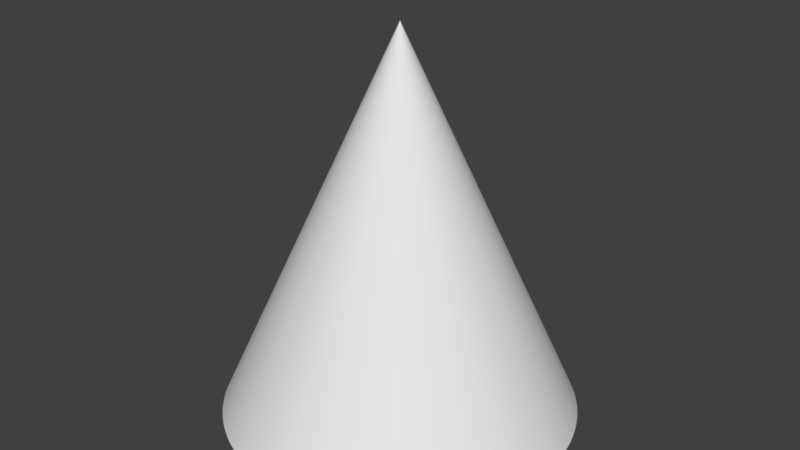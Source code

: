 # Source: cone.blend  (saved by Blender 2.79.0; exported with 4.5.12 LTS)
import bpy
from mathutils import Matrix  # noqa: F401  (used for matrix-valued properties, if any)

bpy.ops.wm.read_factory_settings(use_empty=True)
scene = bpy.context.scene
scene.name = 'Scene'

# ---- collections
col_collection_1 = bpy.data.collections.new('Collection 1'); scene.collection.children.link(col_collection_1)

# ---- world
world_world = bpy.data.worlds.new('World'); scene.world = world_world
world_world.color = (0.05088, 0.05088, 0.05088)
world_world.use_sun_shadow = False
world_world.sun_shadow_jitter_overblur = 0.0
world_world.cycles.sampling_method = 'MANUAL'

# ---- meshes
me_cone_001 = bpy.data.meshes.new('Cone.001')
me_cone_001.from_pydata([(0.0, 0.78, -0.86), (0.01517, 0.7799, -0.86), (0.03034, 0.7794, -0.86), (0.04549, 0.7787, -0.86), (0.06063, 0.7776, -0.86), (0.07575, 0.7763, -0.86), (0.09083, 0.7747, -0.86), (0.1059, 0.7728, -0.86), (0.1209, 0.7706, -0.86), (0.1359, 0.7681, -0.86), (0.1508, 0.7653, -0.86), (0.1656, 0.7622, -0.86), (0.1804, 0.7588, -0.86), (0.1952, 0.7552, -0.86), (0.2098, 0.7513, -0.86), (0.2244, 0.747, -0.86), (0.2389, 0.7425, -0.86), (0.2533, 0.7377, -0.86), (0.2676, 0.7327, -0.86), (0.2818, 0.7273, -0.86), (0.2959, 0.7217, -0.86), (0.3098, 0.7158, -0.86), (0.3237, 0.7097, -0.86), (0.3375, 0.7032, -0.86), (0.3511, 0.6965, -0.86), (0.3645, 0.6896, -0.86), (0.3779, 0.6823, -0.86), (0.3911, 0.6749, -0.86), (0.4041, 0.6671, -0.86), (0.417, 0.6591, -0.86), (0.4298, 0.6509, -0.86), (0.4424, 0.6424, -0.86), (0.4548, 0.6337, -0.86), (0.467, 0.6247, -0.86), (0.4791, 0.6155, -0.86), (0.491, 0.6061, -0.86), (0.5027, 0.5964, -0.86), (0.5142, 0.5865, -0.86), (0.5255, 0.5764, -0.86), (0.5366, 0.5661, -0.86), (0.5475, 0.5556, -0.86), (0.5582, 0.5448, -0.86), (0.5687, 0.5338, -0.86), (0.579, 0.5227, -0.86), (0.589, 0.5113, -0.86), (0.5989, 0.4998, -0.86), (0.6085, 0.488, -0.86), (0.6179, 0.4761, -0.86), (0.627, 0.464, -0.86), (0.6359, 0.4517, -0.86), (0.6446, 0.4392, -0.86), (0.653, 0.4266, -0.86), (0.6612, 0.4138, -0.86), (0.6691, 0.4009, -0.86), (0.6768, 0.3878, -0.86), (0.6842, 0.3746, -0.86), (0.6913, 0.3612, -0.86), (0.6982, 0.3477, -0.86), (0.7049, 0.334, -0.86), (0.7112, 0.3203, -0.86), (0.7173, 0.3064, -0.86), (0.7231, 0.2923, -0.86), (0.7287, 0.2782, -0.86), (0.734, 0.264, -0.86), (0.739, 0.2497, -0.86), (0.7437, 0.2353, -0.86), (0.7481, 0.2207, -0.86), (0.7523, 0.2062, -0.86), (0.7561, 0.1915, -0.86), (0.7597, 0.1767, -0.86), (0.763, 0.1619, -0.86), (0.766, 0.1471, -0.86), (0.7687, 0.1321, -0.86), (0.7712, 0.1171, -0.86), (0.7733, 0.1021, -0.86), (0.7751, 0.08706, -0.86), (0.7767, 0.07197, -0.86), (0.7779, 0.05685, -0.86), (0.7789, 0.04171, -0.86), (0.7795, 0.02655, -0.86), (0.7799, 0.01138, -0.86), (0.78, -0.003793, -0.86), (0.7798, -0.01896, -0.86), (0.7793, -0.03413, -0.86), (0.7784, -0.04928, -0.86), (0.7773, -0.06441, -0.86), (0.7759, -0.07952, -0.86), (0.7742, -0.0946, -0.86), (0.7723, -0.1096, -0.86), (0.77, -0.1246, -0.86), (0.7674, -0.1396, -0.86), (0.7645, -0.1545, -0.86), (0.7614, -0.1693, -0.86), (0.758, -0.1841, -0.86), (0.7542, -0.1988, -0.86), (0.7502, -0.2135, -0.86), (0.7459, -0.228, -0.86), (0.7414, -0.2425, -0.86), (0.7365, -0.2568, -0.86), (0.7314, -0.2711, -0.86), (0.7259, -0.2853, -0.86), (0.7203, -0.2994, -0.86), (0.7143, -0.3133, -0.86), (0.7081, -0.3272, -0.86), (0.7016, -0.3409, -0.86), (0.6948, -0.3544, -0.86), (0.6878, -0.3679, -0.86), (0.6805, -0.3812, -0.86), (0.673, -0.3944, -0.86), (0.6652, -0.4074, -0.86), (0.6571, -0.4202, -0.86), (0.6488, -0.4329, -0.86), (0.6403, -0.4455, -0.86), (0.6315, -0.4579, -0.86), (0.6225, -0.4701, -0.86), (0.6132, -0.4821, -0.86), (0.6037, -0.4939, -0.86), (0.594, -0.5056, -0.86), (0.584, -0.517, -0.86), (0.5739, -0.5283, -0.86), (0.5635, -0.5393, -0.86), (0.5529, -0.5502, -0.86), (0.5421, -0.5608, -0.86), (0.5311, -0.5713, -0.86), (0.5199, -0.5815, -0.86), (0.5084, -0.5915, -0.86), (0.4968, -0.6013, -0.86), (0.4851, -0.6108, -0.86), (0.4731, -0.6202, -0.86), (0.4609, -0.6292, -0.86), (0.4486, -0.6381, -0.86), (0.4361, -0.6467, -0.86), (0.4234, -0.6551, -0.86), (0.4106, -0.6632, -0.86), (0.3976, -0.671, -0.86), (0.3845, -0.6786, -0.86), (0.3712, -0.686, -0.86), (0.3578, -0.6931, -0.86), (0.3443, -0.6999, -0.86), (0.3306, -0.7065, -0.86), (0.3168, -0.7128, -0.86), (0.3029, -0.7188, -0.86), (0.2888, -0.7246, -0.86), (0.2747, -0.73, -0.86), (0.2604, -0.7352, -0.86), (0.2461, -0.7402, -0.86), (0.2316, -0.7448, -0.86), (0.2171, -0.7492, -0.86), (0.2025, -0.7533, -0.86), (0.1878, -0.7571, -0.86), (0.173, -0.7606, -0.86), (0.1582, -0.7638, -0.86), (0.1433, -0.7667, -0.86), (0.1284, -0.7694, -0.86), (0.1134, -0.7717, -0.86), (0.09836, -0.7738, -0.86), (0.08329, -0.7755, -0.86), (0.06819, -0.777, -0.86), (0.05307, -0.7782, -0.86), (0.03792, -0.7791, -0.86), (0.02276, -0.7797, -0.86), (0.007588, -0.78, -0.86), (-0.007585, -0.78, -0.86), (-0.02275, -0.7797, -0.86), (-0.03792, -0.7791, -0.86), (-0.05306, -0.7782, -0.86), (-0.06819, -0.777, -0.86), (-0.08329, -0.7755, -0.86), (-0.09836, -0.7738, -0.86), (-0.1134, -0.7717, -0.86), (-0.1284, -0.7694, -0.86), (-0.1433, -0.7667, -0.86), (-0.1582, -0.7638, -0.86), (-0.173, -0.7606, -0.86), (-0.1878, -0.7571, -0.86), (-0.2025, -0.7533, -0.86), (-0.2171, -0.7492, -0.86), (-0.2316, -0.7448, -0.86), (-0.2461, -0.7402, -0.86), (-0.2604, -0.7352, -0.86), (-0.2747, -0.73, -0.86), (-0.2888, -0.7246, -0.86), (-0.3029, -0.7188, -0.86), (-0.3168, -0.7128, -0.86), (-0.3306, -0.7065, -0.86), (-0.3443, -0.6999, -0.86), (-0.3578, -0.6931, -0.86), (-0.3712, -0.686, -0.86), (-0.3845, -0.6786, -0.86), (-0.3976, -0.671, -0.86), (-0.4106, -0.6632, -0.86), (-0.4234, -0.6551, -0.86), (-0.4361, -0.6467, -0.86), (-0.4486, -0.6381, -0.86), (-0.4609, -0.6292, -0.86), (-0.4731, -0.6202, -0.86), (-0.485, -0.6108, -0.86), (-0.4968, -0.6013, -0.86), (-0.5084, -0.5915, -0.86), (-0.5198, -0.5815, -0.86), (-0.5311, -0.5713, -0.86), (-0.5421, -0.5609, -0.86), (-0.5529, -0.5502, -0.86), (-0.5635, -0.5393, -0.86), (-0.5739, -0.5283, -0.86), (-0.584, -0.517, -0.86), (-0.594, -0.5056, -0.86), (-0.6037, -0.4939, -0.86), (-0.6132, -0.4821, -0.86), (-0.6225, -0.4701, -0.86), (-0.6315, -0.4579, -0.86), (-0.6403, -0.4455, -0.86), (-0.6488, -0.433, -0.86), (-0.6571, -0.4202, -0.86), (-0.6652, -0.4074, -0.86), (-0.673, -0.3944, -0.86), (-0.6805, -0.3812, -0.86), (-0.6878, -0.3679, -0.86), (-0.6948, -0.3545, -0.86), (-5.309e-08, -2.709e-08, 0.86), (-0.7016, -0.3409, -0.86), (-0.7081, -0.3272, -0.86), (-0.7143, -0.3133, -0.86), (-0.7203, -0.2994, -0.86), (-0.7259, -0.2853, -0.86), (-0.7314, -0.2711, -0.86), (-0.7365, -0.2569, -0.86), (-0.7414, -0.2425, -0.86), (-0.7459, -0.228, -0.86), (-0.7502, -0.2135, -0.86), (-0.7542, -0.1988, -0.86), (-0.758, -0.1841, -0.86), (-0.7614, -0.1693, -0.86), (-0.7645, -0.1545, -0.86), (-0.7674, -0.1396, -0.86), (-0.77, -0.1246, -0.86), (-0.7723, -0.1096, -0.86), (-0.7742, -0.0946, -0.86), (-0.7759, -0.07952, -0.86), (-0.7773, -0.06441, -0.86), (-0.7784, -0.04928, -0.86), (-0.7793, -0.03413, -0.86), (-0.7798, -0.01897, -0.86), (-0.78, -0.003796, -0.86), (-0.7799, 0.01138, -0.86), (-0.7795, 0.02655, -0.86), (-0.7789, 0.0417, -0.86), (-0.7779, 0.05685, -0.86), (-0.7767, 0.07197, -0.86), (-0.7751, 0.08706, -0.86), (-0.7733, 0.1021, -0.86), (-0.7712, 0.1171, -0.86), (-0.7687, 0.1321, -0.86), (-0.766, 0.147, -0.86), (-0.763, 0.1619, -0.86), (-0.7597, 0.1767, -0.86), (-0.7561, 0.1915, -0.86), (-0.7523, 0.2061, -0.86), (-0.7481, 0.2207, -0.86), (-0.7437, 0.2353, -0.86), (-0.739, 0.2497, -0.86), (-0.734, 0.264, -0.86), (-0.7287, 0.2782, -0.86), (-0.7231, 0.2923, -0.86), (-0.7173, 0.3064, -0.86), (-0.7112, 0.3203, -0.86), (-0.7049, 0.334, -0.86), (-0.6982, 0.3477, -0.86), (-0.6913, 0.3612, -0.86), (-0.6842, 0.3746, -0.86), (-0.6768, 0.3878, -0.86), (-0.6691, 0.4009, -0.86), (-0.6612, 0.4138, -0.86), (-0.653, 0.4266, -0.86), (-0.6446, 0.4392, -0.86), (-0.6359, 0.4517, -0.86), (-0.627, 0.464, -0.86), (-0.6179, 0.4761, -0.86), (-0.6085, 0.488, -0.86), (-0.5989, 0.4998, -0.86), (-0.589, 0.5113, -0.86), (-0.579, 0.5227, -0.86), (-0.5687, 0.5338, -0.86), (-0.5582, 0.5448, -0.86), (-0.5475, 0.5555, -0.86), (-0.5366, 0.5661, -0.86), (-0.5255, 0.5764, -0.86), (-0.5142, 0.5865, -0.86), (-0.5027, 0.5964, -0.86), (-0.491, 0.6061, -0.86), (-0.4791, 0.6155, -0.86), (-0.467, 0.6247, -0.86), (-0.4548, 0.6337, -0.86), (-0.4424, 0.6424, -0.86), (-0.4298, 0.6509, -0.86), (-0.4171, 0.6591, -0.86), (-0.4041, 0.6671, -0.86), (-0.3911, 0.6749, -0.86), (-0.3779, 0.6823, -0.86), (-0.3646, 0.6896, -0.86), (-0.3511, 0.6965, -0.86), (-0.3375, 0.7032, -0.86), (-0.3237, 0.7097, -0.86), (-0.3098, 0.7158, -0.86), (-0.2959, 0.7217, -0.86), (-0.2818, 0.7273, -0.86), (-0.2676, 0.7327, -0.86), (-0.2533, 0.7377, -0.86), (-0.2389, 0.7425, -0.86), (-0.2244, 0.747, -0.86), (-0.2098, 0.7513, -0.86), (-0.1952, 0.7552, -0.86), (-0.1804, 0.7588, -0.86), (-0.1656, 0.7622, -0.86), (-0.1508, 0.7653, -0.86), (-0.1359, 0.7681, -0.86), (-0.1209, 0.7706, -0.86), (-0.1059, 0.7728, -0.86), (-0.09083, 0.7747, -0.86), (-0.07575, 0.7763, -0.86), (-0.06063, 0.7776, -0.86), (-0.0455, 0.7787, -0.86), (-0.03034, 0.7794, -0.86), (-0.01518, 0.7799, -0.86)], [], [(0, 219, 1), (1, 219, 2), (2, 219, 3), (3, 219, 4), (4, 219, 5), (5, 219, 6), (6, 219, 7), (7, 219, 8), (8, 219, 9), (9, 219, 10), (10, 219, 11), (11, 219, 12), (12, 219, 13), (13, 219, 14), (14, 219, 15), (15, 219, 16), (16, 219, 17), (17, 219, 18), (18, 219, 19), (19, 219, 20), (20, 219, 21), (21, 219, 22), (22, 219, 23), (23, 219, 24), (24, 219, 25), (25, 219, 26), (26, 219, 27), (27, 219, 28), (28, 219, 29), (29, 219, 30), (30, 219, 31), (31, 219, 32), (32, 219, 33), (33, 219, 34), (34, 219, 35), (35, 219, 36), (36, 219, 37), (37, 219, 38), (38, 219, 39), (39, 219, 40), (40, 219, 41), (41, 219, 42), (42, 219, 43), (43, 219, 44), (44, 219, 45), (45, 219, 46), (46, 219, 47), (47, 219, 48), (48, 219, 49), (49, 219, 50), (50, 219, 51), (51, 219, 52), (52, 219, 53), (53, 219, 54), (54, 219, 55), (55, 219, 56), (56, 219, 57), (57, 219, 58), (58, 219, 59), (59, 219, 60), (60, 219, 61), (61, 219, 62), (62, 219, 63), (63, 219, 64), (64, 219, 65), (65, 219, 66), (66, 219, 67), (67, 219, 68), (68, 219, 69), (69, 219, 70), (70, 219, 71), (71, 219, 72), (72, 219, 73), (73, 219, 74), (74, 219, 75), (75, 219, 76), (76, 219, 77), (77, 219, 78), (78, 219, 79), (79, 219, 80), (80, 219, 81), (81, 219, 82), (82, 219, 83), (83, 219, 84), (84, 219, 85), (85, 219, 86), (86, 219, 87), (87, 219, 88), (88, 219, 89), (89, 219, 90), (90, 219, 91), (91, 219, 92), (92, 219, 93), (93, 219, 94), (94, 219, 95), (95, 219, 96), (96, 219, 97), (97, 219, 98), (98, 219, 99), (99, 219, 100), (100, 219, 101), (101, 219, 102), (102, 219, 103), (103, 219, 104), (104, 219, 105), (105, 219, 106), (106, 219, 107), (107, 219, 108), (108, 219, 109), (109, 219, 110), (110, 219, 111), (111, 219, 112), (112, 219, 113), (113, 219, 114), (114, 219, 115), (115, 219, 116), (116, 219, 117), (117, 219, 118), (118, 219, 119), (119, 219, 120), (120, 219, 121), (121, 219, 122), (122, 219, 123), (123, 219, 124), (124, 219, 125), (125, 219, 126), (126, 219, 127), (127, 219, 128), (128, 219, 129), (129, 219, 130), (130, 219, 131), (131, 219, 132), (132, 219, 133), (133, 219, 134), (134, 219, 135), (135, 219, 136), (136, 219, 137), (137, 219, 138), (138, 219, 139), (139, 219, 140), (140, 219, 141), (141, 219, 142), (142, 219, 143), (143, 219, 144), (144, 219, 145), (145, 219, 146), (146, 219, 147), (147, 219, 148), (148, 219, 149), (149, 219, 150), (150, 219, 151), (151, 219, 152), (152, 219, 153), (153, 219, 154), (154, 219, 155), (155, 219, 156), (156, 219, 157), (157, 219, 158), (158, 219, 159), (159, 219, 160), (160, 219, 161), (161, 219, 162), (162, 219, 163), (163, 219, 164), (164, 219, 165), (165, 219, 166), (166, 219, 167), (167, 219, 168), (168, 219, 169), (169, 219, 170), (170, 219, 171), (171, 219, 172), (172, 219, 173), (173, 219, 174), (174, 219, 175), (175, 219, 176), (176, 219, 177), (177, 219, 178), (178, 219, 179), (179, 219, 180), (180, 219, 181), (181, 219, 182), (182, 219, 183), (183, 219, 184), (184, 219, 185), (185, 219, 186), (186, 219, 187), (187, 219, 188), (188, 219, 189), (189, 219, 190), (190, 219, 191), (191, 219, 192), (192, 219, 193), (193, 219, 194), (194, 219, 195), (195, 219, 196), (196, 219, 197), (197, 219, 198), (198, 219, 199), (199, 219, 200), (200, 219, 201), (201, 219, 202), (202, 219, 203), (203, 219, 204), (204, 219, 205), (205, 219, 206), (206, 219, 207), (207, 219, 208), (208, 219, 209), (209, 219, 210), (210, 219, 211), (211, 219, 212), (212, 219, 213), (213, 219, 214), (214, 219, 215), (215, 219, 216), (216, 219, 217), (217, 219, 218), (218, 219, 220), (220, 219, 221), (221, 219, 222), (222, 219, 223), (223, 219, 224), (224, 219, 225), (225, 219, 226), (226, 219, 227), (227, 219, 228), (228, 219, 229), (229, 219, 230), (230, 219, 231), (231, 219, 232), (232, 219, 233), (233, 219, 234), (234, 219, 235), (235, 219, 236), (236, 219, 237), (237, 219, 238), (238, 219, 239), (239, 219, 240), (240, 219, 241), (241, 219, 242), (242, 219, 243), (243, 219, 244), (244, 219, 245), (245, 219, 246), (246, 219, 247), (247, 219, 248), (248, 219, 249), (249, 219, 250), (250, 219, 251), (251, 219, 252), (252, 219, 253), (253, 219, 254), (254, 219, 255), (255, 219, 256), (256, 219, 257), (257, 219, 258), (258, 219, 259), (259, 219, 260), (260, 219, 261), (261, 219, 262), (262, 219, 263), (263, 219, 264), (264, 219, 265), (265, 219, 266), (266, 219, 267), (267, 219, 268), (268, 219, 269), (269, 219, 270), (270, 219, 271), (271, 219, 272), (272, 219, 273), (273, 219, 274), (274, 219, 275), (275, 219, 276), (276, 219, 277), (277, 219, 278), (278, 219, 279), (279, 219, 280), (280, 219, 281), (281, 219, 282), (282, 219, 283), (283, 219, 284), (284, 219, 285), (285, 219, 286), (286, 219, 287), (287, 219, 288), (288, 219, 289), (289, 219, 290), (290, 219, 291), (291, 219, 292), (292, 219, 293), (293, 219, 294), (294, 219, 295), (295, 219, 296), (296, 219, 297), (297, 219, 298), (298, 219, 299), (299, 219, 300), (300, 219, 301), (301, 219, 302), (302, 219, 303), (303, 219, 304), (304, 219, 305), (305, 219, 306), (306, 219, 307), (307, 219, 308), (308, 219, 309), (309, 219, 310), (310, 219, 311), (311, 219, 312), (312, 219, 313), (313, 219, 314), (314, 219, 315), (315, 219, 316), (316, 219, 317), (317, 219, 318), (318, 219, 319), (319, 219, 320), (320, 219, 321), (321, 219, 322), (322, 219, 323), (323, 219, 0), (0, 1, 2, 3, 4, 5, 6, 7, 8, 9, 10, 11, 12, 13, 14, 15, 16, 17, 18, 19, 20, 21, 22, 23, 24, 25, 26, 27, 28, 29, 30, 31, 32, 33, 34, 35, 36, 37, 38, 39, 40, 41, 42, 43, 44, 45, 46, 47, 48, 49, 50, 51, 52, 53, 54, 55, 56, 57, 58, 59, 60, 61, 62, 63, 64, 65, 66, 67, 68, 69, 70, 71, 72, 73, 74, 75, 76, 77, 78, 79, 80, 81, 82, 83, 84, 85, 86, 87, 88, 89, 90, 91, 92, 93, 94, 95, 96, 97, 98, 99, 100, 101, 102, 103, 104, 105, 106, 107, 108, 109, 110, 111, 112, 113, 114, 115, 116, 117, 118, 119, 120, 121, 122, 123, 124, 125, 126, 127, 128, 129, 130, 131, 132, 133, 134, 135, 136, 137, 138, 139, 140, 141, 142, 143, 144, 145, 146, 147, 148, 149, 150, 151, 152, 153, 154, 155, 156, 157, 158, 159, 160, 161, 162, 163, 164, 165, 166, 167, 168, 169, 170, 171, 172, 173, 174, 175, 176, 177, 178, 179, 180, 181, 182, 183, 184, 185, 186, 187, 188, 189, 190, 191, 192, 193, 194, 195, 196, 197, 198, 199, 200, 201, 202, 203, 204, 205, 206, 207, 208, 209, 210, 211, 212, 213, 214, 215, 216, 217, 218, 220, 221, 222, 223, 224, 225, 226, 227, 228, 229, 230, 231, 232, 233, 234, 235, 236, 237, 238, 239, 240, 241, 242, 243, 244, 245, 246, 247, 248, 249, 250, 251, 252, 253, 254, 255, 256, 257, 258, 259, 260, 261, 262, 263, 264, 265, 266, 267, 268, 269, 270, 271, 272, 273, 274, 275, 276, 277, 278, 279, 280, 281, 282, 283, 284, 285, 286, 287, 288, 289, 290, 291, 292, 293, 294, 295, 296, 297, 298, 299, 300, 301, 302, 303, 304, 305, 306, 307, 308, 309, 310, 311, 312, 313, 314, 315, 316, 317, 318, 319, 320, 321, 322, 323)])
me_cone_001.use_remesh_preserve_volume = False
me_cone_001.use_remesh_preserve_attributes = False
me_cone_001.use_mirror_vertex_groups = False
me_cone_001.update()

# ---- objects
ob_cone = bpy.data.objects.new('Cone', me_cone_001)

# ---- transforms, parenting, visibility, modifiers, constraints
ob_cone.location = (0.7724, -0.8211, 1.527)
ob_cone.lineart.crease_threshold = 0.0

# ---- collection membership
col_collection_1.objects.link(ob_cone)

# ---- scene / render settings (as saved in the file)
scene.frame_start = 1; scene.frame_end = 250; scene.frame_set(1)
scene.render.engine = 'BLENDER_EEVEE_NEXT'
scene.render.resolution_percentage = 50
scene.render.dither_intensity = 0.0
scene.cycles.use_denoising = False
scene.cycles.samples = 128
scene.cycles.sampling_pattern = 'TABULATED_SOBOL'
scene.cycles.use_adaptive_sampling = False
scene.cycles.use_light_tree = False
scene.cycles.blur_glossy = 0.0
scene.cycles.sample_clamp_indirect = 0.0
scene.view_settings.view_transform = 'Standard'
bpy.context.view_layer.update()

# ---- added for rendering (the .blend has no active camera and no usable light): camera, sun
cam_auto = bpy.data.cameras.new('AutoCamera')
cam_auto.lens = 50.0
cam_auto.sensor_width = 36.0
cam_auto.clip_end = 1000.0
ob_auto_camera = bpy.data.objects.new('AutoCamera', cam_auto)
scene.collection.objects.link(ob_auto_camera)
ob_auto_camera.location = (3.36064, -3.92694, 3.59801)
ob_auto_camera.rotation_euler = (1.09748, -7.21219e-08, 0.694738)
scene.camera = ob_auto_camera
light_auto_sun = bpy.data.lights.new('AutoSun', 'SUN')
light_auto_sun.energy = 3.0
light_auto_sun.angle = 0.0523599
ob_auto_sun = bpy.data.objects.new('AutoSun', light_auto_sun)
scene.collection.objects.link(ob_auto_sun)
ob_auto_sun.rotation_euler = (0.872665, 0.174533, 0.523599)
bpy.context.view_layer.update()
